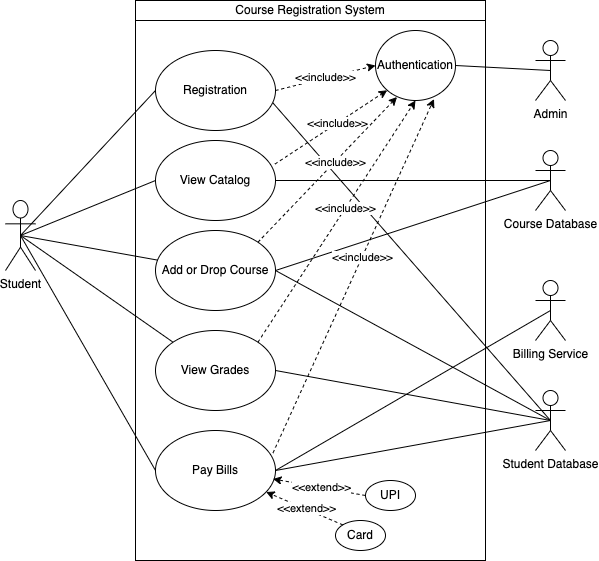

The diagram above was exported from draw.io. Its source (the exported page's mxGraphModel, read from the mxfile embedded in the PNG):
<mxGraphModel dx="652" dy="634" grid="1" gridSize="10" guides="1" tooltips="1" connect="1" arrows="1" fold="1" page="1" pageScale="1" pageWidth="827" pageHeight="1169" math="0" shadow="0">
  <root>
    <mxCell id="0" />
    <mxCell id="1" parent="0" />
    <mxCell id="qvwtm396GoC7TaIh7bHb-1" value="Student" style="shape=umlActor;verticalLabelPosition=bottom;verticalAlign=top;html=1;outlineConnect=0;" vertex="1" parent="1">
      <mxGeometry x="130" y="280" width="30" height="70" as="geometry" />
    </mxCell>
    <mxCell id="qvwtm396GoC7TaIh7bHb-3" value="" style="rounded=0;whiteSpace=wrap;html=1;" vertex="1" parent="1">
      <mxGeometry x="260" y="80" width="350" height="560" as="geometry" />
    </mxCell>
    <mxCell id="qvwtm396GoC7TaIh7bHb-12" value="Registration" style="ellipse;whiteSpace=wrap;html=1;" vertex="1" parent="1">
      <mxGeometry x="280" y="130" width="120" height="80" as="geometry" />
    </mxCell>
    <mxCell id="qvwtm396GoC7TaIh7bHb-13" value="View Catalog" style="ellipse;whiteSpace=wrap;html=1;" vertex="1" parent="1">
      <mxGeometry x="280" y="220" width="120" height="80" as="geometry" />
    </mxCell>
    <mxCell id="qvwtm396GoC7TaIh7bHb-14" value="Add or Drop Course" style="ellipse;whiteSpace=wrap;html=1;" vertex="1" parent="1">
      <mxGeometry x="280" y="310" width="120" height="80" as="geometry" />
    </mxCell>
    <mxCell id="qvwtm396GoC7TaIh7bHb-15" value="View Grades" style="ellipse;whiteSpace=wrap;html=1;" vertex="1" parent="1">
      <mxGeometry x="280" y="410" width="120" height="80" as="geometry" />
    </mxCell>
    <mxCell id="qvwtm396GoC7TaIh7bHb-16" value="Course Database" style="shape=umlActor;verticalLabelPosition=bottom;verticalAlign=top;html=1;outlineConnect=0;" vertex="1" parent="1">
      <mxGeometry x="660" y="230" width="30" height="60" as="geometry" />
    </mxCell>
    <mxCell id="qvwtm396GoC7TaIh7bHb-18" value="Pay Bills" style="ellipse;whiteSpace=wrap;html=1;" vertex="1" parent="1">
      <mxGeometry x="280" y="510" width="120" height="80" as="geometry" />
    </mxCell>
    <mxCell id="qvwtm396GoC7TaIh7bHb-20" value="Billing Service" style="shape=umlActor;verticalLabelPosition=bottom;verticalAlign=top;html=1;outlineConnect=0;" vertex="1" parent="1">
      <mxGeometry x="660" y="360" width="30" height="60" as="geometry" />
    </mxCell>
    <mxCell id="qvwtm396GoC7TaIh7bHb-21" value="Course Registration System" style="rounded=0;whiteSpace=wrap;html=1;" vertex="1" parent="1">
      <mxGeometry x="260" y="80" width="350" height="20" as="geometry" />
    </mxCell>
    <mxCell id="qvwtm396GoC7TaIh7bHb-24" value="" style="endArrow=none;html=1;rounded=0;entryX=0;entryY=0.5;entryDx=0;entryDy=0;exitX=0.5;exitY=0.5;exitDx=0;exitDy=0;exitPerimeter=0;" edge="1" parent="1" source="qvwtm396GoC7TaIh7bHb-1" target="qvwtm396GoC7TaIh7bHb-12">
      <mxGeometry width="50" height="50" relative="1" as="geometry">
        <mxPoint x="220" y="380" as="sourcePoint" />
        <mxPoint x="270" y="330" as="targetPoint" />
      </mxGeometry>
    </mxCell>
    <mxCell id="qvwtm396GoC7TaIh7bHb-26" value="" style="endArrow=none;html=1;rounded=0;entryX=0;entryY=0.5;entryDx=0;entryDy=0;exitX=0.5;exitY=0.5;exitDx=0;exitDy=0;exitPerimeter=0;" edge="1" parent="1" source="qvwtm396GoC7TaIh7bHb-1" target="qvwtm396GoC7TaIh7bHb-13">
      <mxGeometry width="50" height="50" relative="1" as="geometry">
        <mxPoint x="90" y="183.3928571428571" as="sourcePoint" />
        <mxPoint x="215" y="170" as="targetPoint" />
      </mxGeometry>
    </mxCell>
    <mxCell id="qvwtm396GoC7TaIh7bHb-27" value="" style="endArrow=none;html=1;rounded=0;exitX=0.5;exitY=0.5;exitDx=0;exitDy=0;exitPerimeter=0;" edge="1" parent="1" source="qvwtm396GoC7TaIh7bHb-1" target="qvwtm396GoC7TaIh7bHb-14">
      <mxGeometry width="50" height="50" relative="1" as="geometry">
        <mxPoint x="90" y="193.03571428571433" as="sourcePoint" />
        <mxPoint x="215" y="260" as="targetPoint" />
      </mxGeometry>
    </mxCell>
    <mxCell id="qvwtm396GoC7TaIh7bHb-28" value="" style="endArrow=none;html=1;rounded=0;exitX=0.5;exitY=0.5;exitDx=0;exitDy=0;exitPerimeter=0;entryX=0;entryY=0.5;entryDx=0;entryDy=0;" edge="1" parent="1" source="qvwtm396GoC7TaIh7bHb-1" target="qvwtm396GoC7TaIh7bHb-18">
      <mxGeometry width="50" height="50" relative="1" as="geometry">
        <mxPoint x="70" y="284.975" as="sourcePoint" />
        <mxPoint x="218.6374070842287" y="415.03273119870016" as="targetPoint" />
      </mxGeometry>
    </mxCell>
    <mxCell id="qvwtm396GoC7TaIh7bHb-29" value="" style="endArrow=none;html=1;rounded=0;entryX=0;entryY=0;entryDx=0;entryDy=0;exitX=0.5;exitY=0.5;exitDx=0;exitDy=0;exitPerimeter=0;" edge="1" parent="1" source="qvwtm396GoC7TaIh7bHb-1" target="qvwtm396GoC7TaIh7bHb-15">
      <mxGeometry width="50" height="50" relative="1" as="geometry">
        <mxPoint x="100" y="208.125" as="sourcePoint" />
        <mxPoint x="248.6374070842287" y="338.18273119870014" as="targetPoint" />
      </mxGeometry>
    </mxCell>
    <mxCell id="qvwtm396GoC7TaIh7bHb-51" value="" style="endArrow=none;html=1;rounded=0;exitX=1;exitY=0.5;exitDx=0;exitDy=0;entryX=0.5;entryY=0.5;entryDx=0;entryDy=0;entryPerimeter=0;" edge="1" parent="1" source="qvwtm396GoC7TaIh7bHb-13" target="qvwtm396GoC7TaIh7bHb-16">
      <mxGeometry width="50" height="50" relative="1" as="geometry">
        <mxPoint x="310" y="370" as="sourcePoint" />
        <mxPoint x="360" y="320" as="targetPoint" />
      </mxGeometry>
    </mxCell>
    <mxCell id="qvwtm396GoC7TaIh7bHb-52" value="" style="endArrow=none;html=1;rounded=0;exitX=1;exitY=0.5;exitDx=0;exitDy=0;entryX=0.5;entryY=0.5;entryDx=0;entryDy=0;entryPerimeter=0;" edge="1" parent="1" source="qvwtm396GoC7TaIh7bHb-14" target="qvwtm396GoC7TaIh7bHb-16">
      <mxGeometry width="50" height="50" relative="1" as="geometry">
        <mxPoint x="310" y="370" as="sourcePoint" />
        <mxPoint x="360" y="320" as="targetPoint" />
      </mxGeometry>
    </mxCell>
    <mxCell id="qvwtm396GoC7TaIh7bHb-57" value="" style="endArrow=none;html=1;rounded=0;exitX=1;exitY=0.5;exitDx=0;exitDy=0;entryX=0.5;entryY=0.5;entryDx=0;entryDy=0;entryPerimeter=0;" edge="1" parent="1" source="qvwtm396GoC7TaIh7bHb-18" target="qvwtm396GoC7TaIh7bHb-20">
      <mxGeometry width="50" height="50" relative="1" as="geometry">
        <mxPoint x="310" y="370" as="sourcePoint" />
        <mxPoint x="360" y="320" as="targetPoint" />
      </mxGeometry>
    </mxCell>
    <mxCell id="qvwtm396GoC7TaIh7bHb-58" value="Student Database" style="shape=umlActor;verticalLabelPosition=bottom;verticalAlign=top;html=1;outlineConnect=0;" vertex="1" parent="1">
      <mxGeometry x="660" y="470" width="30" height="60" as="geometry" />
    </mxCell>
    <mxCell id="qvwtm396GoC7TaIh7bHb-59" value="" style="endArrow=none;html=1;rounded=0;exitX=0.979;exitY=0.656;exitDx=0;exitDy=0;exitPerimeter=0;entryX=0.5;entryY=0.5;entryDx=0;entryDy=0;entryPerimeter=0;" edge="1" parent="1" source="qvwtm396GoC7TaIh7bHb-12" target="qvwtm396GoC7TaIh7bHb-58">
      <mxGeometry width="50" height="50" relative="1" as="geometry">
        <mxPoint x="280" y="380" as="sourcePoint" />
        <mxPoint x="330" y="330" as="targetPoint" />
      </mxGeometry>
    </mxCell>
    <mxCell id="qvwtm396GoC7TaIh7bHb-60" value="" style="endArrow=none;html=1;rounded=0;exitX=1;exitY=0.5;exitDx=0;exitDy=0;entryX=0.5;entryY=0.5;entryDx=0;entryDy=0;entryPerimeter=0;" edge="1" parent="1" source="qvwtm396GoC7TaIh7bHb-14" target="qvwtm396GoC7TaIh7bHb-58">
      <mxGeometry width="50" height="50" relative="1" as="geometry">
        <mxPoint x="280" y="380" as="sourcePoint" />
        <mxPoint x="330" y="330" as="targetPoint" />
      </mxGeometry>
    </mxCell>
    <mxCell id="qvwtm396GoC7TaIh7bHb-61" value="" style="endArrow=none;html=1;rounded=0;exitX=1;exitY=0.5;exitDx=0;exitDy=0;entryX=0.5;entryY=0.5;entryDx=0;entryDy=0;entryPerimeter=0;" edge="1" parent="1" source="qvwtm396GoC7TaIh7bHb-18" target="qvwtm396GoC7TaIh7bHb-58">
      <mxGeometry width="50" height="50" relative="1" as="geometry">
        <mxPoint x="280" y="380" as="sourcePoint" />
        <mxPoint x="330" y="330" as="targetPoint" />
      </mxGeometry>
    </mxCell>
    <mxCell id="qvwtm396GoC7TaIh7bHb-63" value="" style="endArrow=none;html=1;rounded=0;exitX=1;exitY=0.5;exitDx=0;exitDy=0;entryX=0.5;entryY=0.5;entryDx=0;entryDy=0;entryPerimeter=0;" edge="1" parent="1" source="qvwtm396GoC7TaIh7bHb-15" target="qvwtm396GoC7TaIh7bHb-58">
      <mxGeometry width="50" height="50" relative="1" as="geometry">
        <mxPoint x="280" y="380" as="sourcePoint" />
        <mxPoint x="330" y="330" as="targetPoint" />
      </mxGeometry>
    </mxCell>
    <mxCell id="qvwtm396GoC7TaIh7bHb-66" value="Authentication" style="ellipse;whiteSpace=wrap;html=1;" vertex="1" parent="1">
      <mxGeometry x="500" y="110" width="80" height="70" as="geometry" />
    </mxCell>
    <mxCell id="qvwtm396GoC7TaIh7bHb-68" value="Admin" style="shape=umlActor;verticalLabelPosition=bottom;verticalAlign=top;html=1;outlineConnect=0;" vertex="1" parent="1">
      <mxGeometry x="660" y="120" width="30" height="60" as="geometry" />
    </mxCell>
    <mxCell id="qvwtm396GoC7TaIh7bHb-70" value="&amp;lt;&amp;lt;include&amp;gt;&amp;gt;" style="endArrow=classic;html=1;rounded=0;exitX=1;exitY=0.5;exitDx=0;exitDy=0;entryX=0;entryY=0.5;entryDx=0;entryDy=0;dashed=1;" edge="1" parent="1" source="qvwtm396GoC7TaIh7bHb-12" target="qvwtm396GoC7TaIh7bHb-66">
      <mxGeometry width="50" height="50" relative="1" as="geometry">
        <mxPoint x="670" y="450" as="sourcePoint" />
        <mxPoint x="720" y="400" as="targetPoint" />
      </mxGeometry>
    </mxCell>
    <mxCell id="qvwtm396GoC7TaIh7bHb-72" value="" style="endArrow=none;html=1;rounded=0;exitX=1;exitY=0.5;exitDx=0;exitDy=0;entryX=0.5;entryY=0.5;entryDx=0;entryDy=0;entryPerimeter=0;" edge="1" parent="1" source="qvwtm396GoC7TaIh7bHb-66" target="qvwtm396GoC7TaIh7bHb-68">
      <mxGeometry width="50" height="50" relative="1" as="geometry">
        <mxPoint x="630" y="450" as="sourcePoint" />
        <mxPoint x="680" y="400" as="targetPoint" />
      </mxGeometry>
    </mxCell>
    <mxCell id="qvwtm396GoC7TaIh7bHb-73" value="UPI" style="ellipse;whiteSpace=wrap;html=1;" vertex="1" parent="1">
      <mxGeometry x="490" y="560" width="50" height="30" as="geometry" />
    </mxCell>
    <mxCell id="qvwtm396GoC7TaIh7bHb-74" value="Card" style="ellipse;whiteSpace=wrap;html=1;" vertex="1" parent="1">
      <mxGeometry x="460" y="600" width="50" height="30" as="geometry" />
    </mxCell>
    <mxCell id="qvwtm396GoC7TaIh7bHb-75" value="" style="endArrow=classic;html=1;rounded=0;exitX=0;exitY=0;exitDx=0;exitDy=0;dashed=1;" edge="1" parent="1" source="qvwtm396GoC7TaIh7bHb-74" target="qvwtm396GoC7TaIh7bHb-18">
      <mxGeometry width="50" height="50" relative="1" as="geometry">
        <mxPoint x="630" y="450" as="sourcePoint" />
        <mxPoint x="680" y="400" as="targetPoint" />
      </mxGeometry>
    </mxCell>
    <mxCell id="qvwtm396GoC7TaIh7bHb-76" value="&amp;lt;&amp;lt;extend&amp;gt;&amp;gt;" style="edgeLabel;html=1;align=center;verticalAlign=middle;resizable=0;points=[];" vertex="1" connectable="0" parent="qvwtm396GoC7TaIh7bHb-75">
      <mxGeometry x="-0.0349" y="-1" relative="1" as="geometry">
        <mxPoint as="offset" />
      </mxGeometry>
    </mxCell>
    <mxCell id="qvwtm396GoC7TaIh7bHb-77" value="" style="endArrow=classic;html=1;rounded=0;exitX=0;exitY=0.5;exitDx=0;exitDy=0;dashed=1;entryX=0.979;entryY=0.606;entryDx=0;entryDy=0;entryPerimeter=0;" edge="1" parent="1" source="qvwtm396GoC7TaIh7bHb-73" target="qvwtm396GoC7TaIh7bHb-18">
      <mxGeometry width="50" height="50" relative="1" as="geometry">
        <mxPoint x="500.00233047033623" y="590.0033982822018" as="sourcePoint" />
        <mxPoint x="420.54398167477905" y="549.7304317101249" as="targetPoint" />
      </mxGeometry>
    </mxCell>
    <mxCell id="qvwtm396GoC7TaIh7bHb-78" value="&amp;lt;&amp;lt;extend&amp;gt;&amp;gt;" style="edgeLabel;html=1;align=center;verticalAlign=middle;resizable=0;points=[];" vertex="1" connectable="0" parent="qvwtm396GoC7TaIh7bHb-77">
      <mxGeometry x="-0.0349" y="-1" relative="1" as="geometry">
        <mxPoint as="offset" />
      </mxGeometry>
    </mxCell>
    <mxCell id="qvwtm396GoC7TaIh7bHb-79" value="" style="endArrow=classic;html=1;rounded=0;dashed=1;exitX=0.996;exitY=0.294;exitDx=0;exitDy=0;exitPerimeter=0;entryX=0;entryY=1;entryDx=0;entryDy=0;" edge="1" parent="1" source="qvwtm396GoC7TaIh7bHb-13" target="qvwtm396GoC7TaIh7bHb-66">
      <mxGeometry width="50" height="50" relative="1" as="geometry">
        <mxPoint x="630" y="450" as="sourcePoint" />
        <mxPoint x="680" y="400" as="targetPoint" />
      </mxGeometry>
    </mxCell>
    <mxCell id="qvwtm396GoC7TaIh7bHb-80" value="&amp;lt;&amp;lt;include&amp;gt;&amp;gt;" style="edgeLabel;html=1;align=center;verticalAlign=middle;resizable=0;points=[];" vertex="1" connectable="0" parent="qvwtm396GoC7TaIh7bHb-79">
      <mxGeometry x="0.107" relative="1" as="geometry">
        <mxPoint as="offset" />
      </mxGeometry>
    </mxCell>
    <mxCell id="qvwtm396GoC7TaIh7bHb-81" value="" style="endArrow=classic;html=1;rounded=0;dashed=1;exitX=1;exitY=0;exitDx=0;exitDy=0;entryX=0.269;entryY=0.95;entryDx=0;entryDy=0;entryPerimeter=0;" edge="1" parent="1" source="qvwtm396GoC7TaIh7bHb-14" target="qvwtm396GoC7TaIh7bHb-66">
      <mxGeometry width="50" height="50" relative="1" as="geometry">
        <mxPoint x="409.52" y="253.51999999999998" as="sourcePoint" />
        <mxPoint x="521.7157287525381" y="179.74873734152925" as="targetPoint" />
      </mxGeometry>
    </mxCell>
    <mxCell id="qvwtm396GoC7TaIh7bHb-82" value="&amp;lt;&amp;lt;include&amp;gt;&amp;gt;" style="edgeLabel;html=1;align=center;verticalAlign=middle;resizable=0;points=[];" vertex="1" connectable="0" parent="qvwtm396GoC7TaIh7bHb-81">
      <mxGeometry x="0.107" relative="1" as="geometry">
        <mxPoint as="offset" />
      </mxGeometry>
    </mxCell>
    <mxCell id="qvwtm396GoC7TaIh7bHb-83" value="" style="endArrow=classic;html=1;rounded=0;dashed=1;exitX=1;exitY=0;exitDx=0;exitDy=0;entryX=0.5;entryY=1;entryDx=0;entryDy=0;" edge="1" parent="1" source="qvwtm396GoC7TaIh7bHb-15" target="qvwtm396GoC7TaIh7bHb-66">
      <mxGeometry width="50" height="50" relative="1" as="geometry">
        <mxPoint x="419.52" y="263.52" as="sourcePoint" />
        <mxPoint x="531.7157287525381" y="189.74873734152925" as="targetPoint" />
      </mxGeometry>
    </mxCell>
    <mxCell id="qvwtm396GoC7TaIh7bHb-84" value="&amp;lt;&amp;lt;include&amp;gt;&amp;gt;" style="edgeLabel;html=1;align=center;verticalAlign=middle;resizable=0;points=[];" vertex="1" connectable="0" parent="qvwtm396GoC7TaIh7bHb-83">
      <mxGeometry x="0.107" relative="1" as="geometry">
        <mxPoint as="offset" />
      </mxGeometry>
    </mxCell>
    <mxCell id="qvwtm396GoC7TaIh7bHb-85" value="" style="endArrow=classic;html=1;rounded=0;dashed=1;exitX=0.979;exitY=0.281;exitDx=0;exitDy=0;exitPerimeter=0;entryX=0.731;entryY=0.979;entryDx=0;entryDy=0;entryPerimeter=0;" edge="1" parent="1" source="qvwtm396GoC7TaIh7bHb-18" target="qvwtm396GoC7TaIh7bHb-66">
      <mxGeometry width="50" height="50" relative="1" as="geometry">
        <mxPoint x="429.52" y="273.52" as="sourcePoint" />
        <mxPoint x="541.7157287525381" y="199.74873734152925" as="targetPoint" />
      </mxGeometry>
    </mxCell>
    <mxCell id="qvwtm396GoC7TaIh7bHb-86" value="&amp;lt;&amp;lt;include&amp;gt;&amp;gt;" style="edgeLabel;html=1;align=center;verticalAlign=middle;resizable=0;points=[];" vertex="1" connectable="0" parent="qvwtm396GoC7TaIh7bHb-85">
      <mxGeometry x="0.107" relative="1" as="geometry">
        <mxPoint as="offset" />
      </mxGeometry>
    </mxCell>
  </root>
</mxGraphModel>